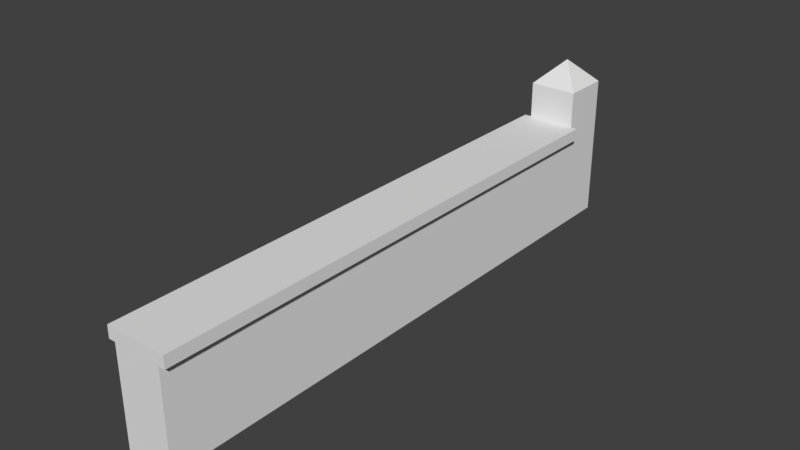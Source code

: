 # Source: Brick_Fence_0.blend  (saved by Blender 2.78.0; exported with 4.5.12 LTS)
import bpy
from mathutils import Matrix  # noqa: F401  (used for matrix-valued properties, if any)

bpy.ops.wm.read_factory_settings(use_empty=True)
scene = bpy.context.scene
scene.name = 'Scene'

# ---- collections
col_collection_1 = bpy.data.collections.new('Collection 1'); scene.collection.children.link(col_collection_1)

# ---- materials (node trees are filled in below, after node groups)
mat_material = bpy.data.materials.new('Material')
mat_material.alpha_threshold = 0.0
mat_material.use_transparent_shadow = False
mat_material.roughness = 0.5
mat_material.line_color = (0.0, 0.0, 0.0, 1.0)

# ---- material node trees

# ---- world
world_world = bpy.data.worlds.new('World'); scene.world = world_world
world_world.color = (0.05088, 0.05088, 0.05088)
world_world.use_sun_shadow = False
world_world.sun_shadow_jitter_overblur = 0.0
world_world.cycles.sampling_method = 'MANUAL'

# ---- meshes
me_cube = bpy.data.meshes.new('Cube')
me_cube.from_pydata([(0.25, 1.5, -0.5), (0.25, -1.5, -0.5), (-0.25, -1.5, -0.5), (-0.25, 1.5, -0.5), (0.25, 1.5, 0.5), (0.25, -1.5, 0.5), (-0.25, -1.5, 0.5), (-0.25, 1.5, 0.5), (-0.25, -1.0, -0.5), (-0.25, -1.0, 0.5), (0.25, -1.0, 0.5), (0.25, -1.0, -0.5), (-0.25, 1.0, 0.5), (0.25, 1.0, 0.5), (-0.25, 1.0, -0.5), (0.25, 1.0, -0.5), (0.25, 1.5, 0.5), (-0.25, 1.5, 0.5), (-0.25, 1.0, 0.5), (0.25, 1.0, 0.5), (0.25, 1.5, 1.0), (-0.25, 1.5, 1.0), (-0.25, 1.0, 1.0), (0.25, 1.0, 1.0), (0.0025, 1.252, 1.25), (-0.0025, 1.252, 1.25), (-0.0025, 1.247, 1.25), (0.0025, 1.247, 1.25), (-0.25, -0.25, 0.5), (-0.25, -0.25, 0.625), (-0.25, 0.25, 0.5), (-0.25, 0.25, 0.625), (0.25, -0.25, 0.5), (0.25, -0.25, 0.625), (0.25, 0.25, 0.5), (0.25, 0.25, 0.625), (-0.25, -0.25, 0.5), (-0.25, -0.25, 0.625), (0.25, -0.25, 0.625), (0.25, -0.25, 0.5), (-0.25, -0.25, 0.5), (-0.25, -0.25, 0.625), (0.25, -0.25, 0.625), (0.25, -0.25, 0.5), (-0.25, -1.5, 0.5), (-0.25, -1.5, 0.625), (0.25, -1.5, 0.625), (0.25, -1.5, 0.5), (-0.25, 0.9979, 0.625), (-0.25, 0.9979, 0.5), (0.25, 0.9979, 0.5), (0.25, 0.9979, 0.625), (0.32, 0.25, 0.625), (0.32, 0.25, 0.5), (0.32, -0.25, 0.5), (0.32, -0.25, 0.625), (0.32, -0.25, 0.625), (0.32, -0.25, 0.5), (0.32, -1.5, 0.625), (0.32, -1.5, 0.5), (0.32, 0.9979, 0.625), (0.32, 0.9979, 0.5), (-0.32, 0.25, 0.5), (-0.32, -0.25, 0.5), (-0.32, -0.25, 0.625), (-0.32, 0.25, 0.625), (-0.32, -0.25, 0.5), (-0.32, -0.25, 0.625), (-0.32, -1.5, 0.5), (-0.32, -1.5, 0.625), (-0.32, 0.9979, 0.625), (-0.32, 0.9979, 0.5), (0.25, -4.5, -0.5), (-0.25, -4.5, -0.5), (0.25, -4.5, 0.5), (-0.25, -4.5, 0.5), (-0.25, -4.5, 0.5), (-0.32, -4.5, 0.5), (-0.25, -4.5, 0.625), (0.25, -4.5, 0.625), (0.25, -4.5, 0.5), (0.32, -4.5, 0.625), (0.32, -4.5, 0.5), (-0.32, -4.5, 0.625)], [], [(11, 1, 2, 8), (10, 9, 6, 5), (11, 10, 5, 1), (68, 44, 76, 77), (14, 12, 7, 3), (4, 0, 3, 7), (2, 6, 9, 8), (0, 4, 13, 15), (8, 9, 12, 14), (0, 15, 14, 3), (15, 13, 10, 11), (13, 4, 16, 19), (13, 12, 9, 10), (15, 11, 8, 14), (18, 19, 23, 22), (12, 13, 19, 18), (7, 12, 18, 17), (4, 7, 17, 16), (23, 20, 24, 27), (16, 17, 21, 20), (19, 16, 20, 23), (17, 18, 22, 21), (24, 25, 26, 27), (21, 22, 26, 25), (22, 23, 27, 26), (20, 21, 25, 24), (45, 41, 67, 69), (31, 35, 51, 48), (51, 35, 52, 60), (33, 29, 37, 38), (30, 34, 32, 28), (35, 31, 29, 33), (39, 38, 42, 43), (32, 33, 38, 39), (29, 28, 36, 37), (28, 32, 39, 36), (40, 43, 47, 44), (36, 39, 43, 40), (37, 36, 40, 41), (38, 37, 41, 42), (44, 47, 80, 76), (41, 40, 66, 67), (42, 41, 45, 46), (33, 32, 54, 55), (49, 48, 51, 50), (40, 44, 68, 66), (34, 50, 61, 53), (34, 30, 49, 50), (53, 52, 55, 54), (57, 56, 58, 59), (52, 53, 61, 60), (32, 34, 53, 54), (43, 42, 56, 57), (42, 46, 58, 56), (35, 33, 55, 52), (47, 43, 57, 59), (50, 51, 60, 61), (5, 6, 75, 74), (63, 64, 65, 62), (67, 66, 68, 69), (62, 65, 70, 71), (30, 28, 63, 62), (31, 48, 70, 65), (45, 69, 83, 78), (28, 29, 64, 63), (49, 30, 62, 71), (48, 49, 71, 70), (29, 31, 65, 64), (72, 74, 75, 73), (80, 79, 78, 76), (79, 80, 82, 81), (76, 78, 83, 77), (1, 5, 74, 72), (46, 45, 78, 79), (58, 46, 79, 81), (69, 68, 77, 83), (59, 58, 81, 82), (6, 2, 73, 75), (47, 59, 82, 80), (2, 1, 72, 73)])
_uv = me_cube.uv_layers.new(name='UVMap')
_uv.uv.foreach_set('vector', [0.4736, 0.238, 0.5016, 0.238, 0.5016, 0.266, 0.4736, 0.266, 0.4736, 0.238, 0.5016, 0.238, 0.5016, 0.266, 0.4736, 0.266, 0.4736, 0.238, 0.5016, 0.238, 0.5016, 0.266, 0.4736, 0.266, 0.4954, 0.7651, 0.4954, 0.7371, 0.4954, 0.7371, 0.4954, 0.7651, 0.4736, 0.238, 0.5016, 0.238, 0.5016, 0.266, 0.4736, 0.266, 0.4736, 0.238, 0.5016, 0.238, 0.5016, 0.266, 0.4736, 0.266, 0.4736, 0.238, 0.5016, 0.238, 0.5016, 0.266, 0.4736, 0.266, 0.4736, 0.238, 0.5016, 0.238, 0.5016, 0.266, 0.4736, 0.266, 0.4736, 0.238, 0.5016, 0.238, 0.5016, 0.266, 0.4736, 0.266, 0.4736, 0.238, 0.5016, 0.238, 0.5016, 0.266, 0.4736, 0.266, 0.4736, 0.238, 0.5016, 0.238, 0.5016, 0.266, 0.4736, 0.266, 0.4736, 0.238, 0.5016, 0.238, 0.5016, 0.266, 0.4736, 0.266, 0.4736, 0.238, 0.5016, 0.238, 0.5016, 0.266, 0.4736, 0.266, 0.4736, 0.238, 0.5016, 0.238, 0.5016, 0.266, 0.4736, 0.266, 0.4736, 0.238, 0.5016, 0.238, 0.5016, 0.266, 0.4736, 0.266, 0.4736, 0.238, 0.5016, 0.238, 0.5016, 0.266, 0.4736, 0.266, 0.4736, 0.238, 0.5016, 0.238, 0.5016, 0.266, 0.4736, 0.266, 0.4736, 0.238, 0.5016, 0.238, 0.5016, 0.266, 0.4736, 0.266, 0.4674, 0.7371, 0.4954, 0.7371, 0.4954, 0.7651, 0.4674, 0.7651, 0.4736, 0.238, 0.5016, 0.238, 0.5016, 0.266, 0.4736, 0.266, 0.4736, 0.238, 0.5016, 0.238, 0.5016, 0.266, 0.4736, 0.266, 0.4736, 0.238, 0.5016, 0.238, 0.5016, 0.266, 0.4736, 0.266, 0.4736, 0.238, 0.5016, 0.238, 0.5016, 0.266, 0.4736, 0.266, 0.4674, 0.7371, 0.4954, 0.7371, 0.4954, 0.7651, 0.4674, 0.7651, 0.4674, 0.7371, 0.4954, 0.7371, 0.4954, 0.7651, 0.4674, 0.7651, 0.4674, 0.7371, 0.4954, 0.7371, 0.4954, 0.7651, 0.4674, 0.7651, 0.4674, 0.7371, 0.4954, 0.7371, 0.4954, 0.7651, 0.4674, 0.7651, 0.4674, 0.7371, 0.4954, 0.7371, 0.4954, 0.7651, 0.4674, 0.7651, 0.4674, 0.7371, 0.4954, 0.7371, 0.4954, 0.7651, 0.4674, 0.7651, 0.4736, 0.238, 0.5016, 0.238, 0.5016, 0.266, 0.4736, 0.266, 0.4736, 0.238, 0.5016, 0.238, 0.5016, 0.266, 0.4736, 0.266, 0.4674, 0.7371, 0.4954, 0.7371, 0.4954, 0.7651, 0.4674, 0.7651, 0.4736, 0.238, 0.5016, 0.238, 0.5016, 0.266, 0.4736, 0.266, 0.4736, 0.238, 0.5016, 0.238, 0.5016, 0.266, 0.4736, 0.266, 0.4736, 0.238, 0.5016, 0.238, 0.5016, 0.266, 0.4736, 0.266, 0.4736, 0.238, 0.5016, 0.238, 0.5016, 0.266, 0.4736, 0.266, 0.4736, 0.238, 0.5016, 0.238, 0.5016, 0.266, 0.4736, 0.266, 0.4736, 0.238, 0.5016, 0.238, 0.5016, 0.266, 0.4736, 0.266, 0.4736, 0.238, 0.5016, 0.238, 0.5016, 0.266, 0.4736, 0.266, 0.4736, 0.238, 0.5016, 0.238, 0.5016, 0.266, 0.4736, 0.266, 0.4736, 0.266, 0.5016, 0.266, 0.5016, 0.266, 0.4736, 0.266, 0.4736, 0.238, 0.5016, 0.238, 0.5016, 0.266, 0.4736, 0.266, 0.4674, 0.7371, 0.4954, 0.7371, 0.4954, 0.7651, 0.4674, 0.7651, 0.4736, 0.238, 0.5016, 0.238, 0.5016, 0.266, 0.4736, 0.266, 0.4736, 0.238, 0.5016, 0.238, 0.5016, 0.266, 0.4736, 0.266, 0.4674, 0.7371, 0.4954, 0.7371, 0.4954, 0.7651, 0.4674, 0.7651, 0.4674, 0.7371, 0.4954, 0.7371, 0.4954, 0.7651, 0.4674, 0.7651, 0.4736, 0.238, 0.5016, 0.238, 0.5016, 0.266, 0.4736, 0.266, 0.4674, 0.7371, 0.4954, 0.7371, 0.4954, 0.7651, 0.4674, 0.7651, 0.4674, 0.7371, 0.4954, 0.7371, 0.4954, 0.7651, 0.4674, 0.7651, 0.4674, 0.7371, 0.4954, 0.7371, 0.4954, 0.7651, 0.4674, 0.7651, 0.4674, 0.7371, 0.4954, 0.7371, 0.4954, 0.7651, 0.4674, 0.7651, 0.4736, 0.238, 0.5016, 0.238, 0.5016, 0.266, 0.4736, 0.266, 0.4674, 0.7371, 0.4954, 0.7371, 0.4954, 0.7651, 0.4674, 0.7651, 0.4674, 0.7371, 0.4954, 0.7371, 0.4954, 0.7651, 0.4674, 0.7651, 0.4674, 0.7371, 0.4954, 0.7371, 0.4954, 0.7651, 0.4674, 0.7651, 0.4674, 0.7371, 0.4954, 0.7371, 0.4954, 0.7651, 0.4674, 0.7651, 0.4736, 0.266, 0.5016, 0.266, 0.5016, 0.266, 0.4736, 0.266, 0.4674, 0.7371, 0.4954, 0.7371, 0.4954, 0.7651, 0.4674, 0.7651, 0.4674, 0.7371, 0.4954, 0.7371, 0.4954, 0.7651, 0.4674, 0.7651, 0.4674, 0.7371, 0.4954, 0.7371, 0.4954, 0.7651, 0.4674, 0.7651, 0.4674, 0.7371, 0.4954, 0.7371, 0.4954, 0.7651, 0.4674, 0.7651, 0.4674, 0.7371, 0.4954, 0.7371, 0.4954, 0.7651, 0.4674, 0.7651, 0.4674, 0.7371, 0.4674, 0.7651, 0.4674, 0.7651, 0.4674, 0.7371, 0.4736, 0.238, 0.5016, 0.238, 0.5016, 0.266, 0.4736, 0.266, 0.4674, 0.7371, 0.4954, 0.7371, 0.4954, 0.7651, 0.4674, 0.7651, 0.4674, 0.7371, 0.4954, 0.7371, 0.4954, 0.7651, 0.4674, 0.7651, 0.4674, 0.7371, 0.4954, 0.7371, 0.4954, 0.7651, 0.4674, 0.7651, 0.4736, 0.238, 0.5016, 0.238, 0.5016, 0.266, 0.4736, 0.266, 0.4674, 0.7371, 0.4954, 0.7371, 0.4954, 0.7651, 0.4674, 0.7651, 0.4674, 0.7371, 0.4954, 0.7371, 0.4954, 0.7651, 0.4674, 0.7651, 0.4674, 0.7371, 0.4954, 0.7371, 0.4954, 0.7651, 0.4674, 0.7651, 0.4736, 0.266, 0.5016, 0.266, 0.5016, 0.266, 0.4736, 0.266, 0.4674, 0.7651, 0.4954, 0.7651, 0.4954, 0.7651, 0.4674, 0.7651, 0.4954, 0.7651, 0.4954, 0.7371, 0.4954, 0.7371, 0.4954, 0.7651, 0.4674, 0.7651, 0.4954, 0.7651, 0.4954, 0.7651, 0.4674, 0.7651, 0.4674, 0.7651, 0.4954, 0.7651, 0.4954, 0.7651, 0.4674, 0.7651, 0.5016, 0.238, 0.4736, 0.238, 0.4736, 0.238, 0.5016, 0.238, 0.4674, 0.7371, 0.4674, 0.7651, 0.4674, 0.7651, 0.4674, 0.7371, 0.5016, 0.266, 0.5016, 0.238, 0.5016, 0.238, 0.5016, 0.266])
me_cube.materials.append(mat_material)
me_cube.use_remesh_preserve_volume = False
me_cube.use_remesh_preserve_attributes = False
me_cube.use_mirror_vertex_groups = False
me_cube.update()

# ---- objects
ob_cube = bpy.data.objects.new('Cube', me_cube)

# ---- transforms, parenting, visibility, modifiers, constraints
ob_cube.location = (0.0, 0.0, 0.0)
ob_cube.lock_rotations_4d = False
ob_cube.empty_display_type = 'ARROWS'
ob_cube.lineart.crease_threshold = 0.0

# ---- collection membership
col_collection_1.objects.link(ob_cube)

# ---- scene / render settings (as saved in the file)
scene.frame_start = 1; scene.frame_end = 250; scene.frame_set(1)
scene.render.engine = 'BLENDER_EEVEE_NEXT'
scene.render.resolution_percentage = 50
scene.render.dither_intensity = 0.0
scene.cycles.use_denoising = False
scene.cycles.samples = 128
scene.cycles.sampling_pattern = 'TABULATED_SOBOL'
scene.cycles.light_sampling_threshold = 0.0
scene.cycles.use_adaptive_sampling = False
scene.cycles.use_light_tree = False
scene.cycles.blur_glossy = 0.0
scene.cycles.sample_clamp_indirect = 0.0
scene.view_settings.view_transform = 'Standard'
bpy.context.view_layer.update()

# ---- added for rendering (the .blend has no active camera and no usable light): camera, sun
cam_auto = bpy.data.cameras.new('AutoCamera')
cam_auto.lens = 50.0
cam_auto.sensor_width = 36.0
cam_auto.clip_end = 1000.0
ob_auto_camera = bpy.data.objects.new('AutoCamera', cam_auto)
scene.collection.objects.link(ob_auto_camera)
ob_auto_camera.location = (5.81289, -8.47547, 5.02532)
ob_auto_camera.rotation_euler = (1.09748, -7.21219e-08, 0.694738)
scene.camera = ob_auto_camera
light_auto_sun = bpy.data.lights.new('AutoSun', 'SUN')
light_auto_sun.energy = 3.0
light_auto_sun.angle = 0.0523599
ob_auto_sun = bpy.data.objects.new('AutoSun', light_auto_sun)
scene.collection.objects.link(ob_auto_sun)
ob_auto_sun.rotation_euler = (0.872665, 0.174533, 0.523599)
bpy.context.view_layer.update()
